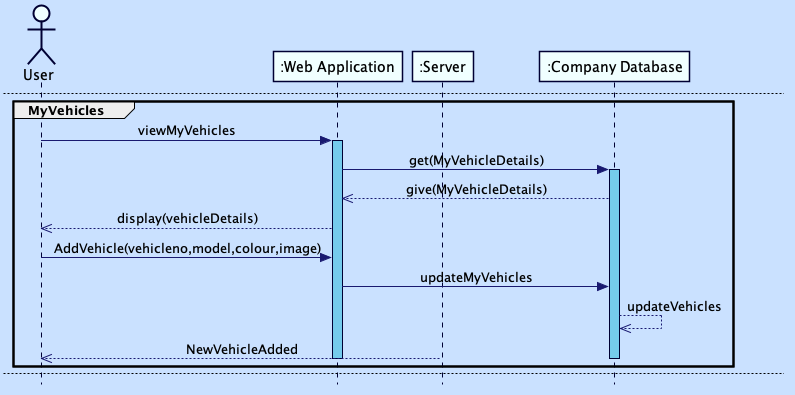

The diagram above was rendered by PlantUML. Its source (embedded in the PNG):
@startuml SequenceDiagram3

skinparam BackgroundColor #CAE1FF
skinparam NoteBackgroundColor white
skinparam NoteBorderColor #000033
skinparam ParticipantBackgroundColor #f0ffff
skinparam ParticipantBorderColor #000033
skinparam SequenceLifeLineBackgroundColor #75cbec
skinparam SequenceLifeLineBorderColor #000033
skinparam ArrowColor #191970
skinparam Linetype ortho
skinparam ActorBackgroundColor #f0ffff
skinparam ActorBorderColor #000033
participant ":Web Application" order 20
participant ":Server" order 30
participant ":Company Database" order 40

participant ":Web Application" order 20
participant ":Server" order 30
participant ":Company Database" order 40


skinparam style strictuml
skinparam SequenceMessageAlignment center

title  My Account 

actor User

group MyProfile
    User -> ":Web Application" : viewMyProfile
    activate ":Web Application"

    ":Web Application" -> ":Company Database" : get(profileDetails)
    activate ":Company Database"
    ":Company Database" -> ":Web Application" : give(profileDetails)


    ":Web Application" -->> User : display(name,picture,IDs,contact,email)

    User -> ":Web Application" : updateDrivingLicense

    ":Web Application" -> ":Company Database" : verify(DrivingLicense)

    ":Company Database" -->> ":Server" : Verification Successful
    activate ":Server"
    ":Company Database" -->> ":Company Database" : updateDrivingLicense
    

    ":Server" -->> User : Driving License Updated
     deactivate ":Server"
   
    deactivate ":Company Database"
    deactivate ":Web Application"

end
 
newpage

group MyVehicles

    User -> ":Web Application" : viewMyVehicles
    activate ":Web Application"

    ":Web Application" -> ":Company Database" : get(MyVehicleDetails)
    activate ":Company Database"
    ":Company Database" -->> ":Web Application" : give(MyVehicleDetails)

    ":Web Application" -->> User : display(vehicleDetails)

    User -> ":Web Application" : AddVehicle(vehicleno,model,colour,image)


    ":Web Application" -> ":Company Database" : updateMyVehicles

    ":Company Database" -->> ":Company Database" : updateVehicles
    
    ":Server" -->> User : NewVehicleAdded
    deactivate ":Company Database"
    deactivate ":Web Application"

end

newpage

group MyRides
    User -> ":Web Application" : viewMyRides
    activate ":Web Application"
    
    ":Web Application" -> ":Company Database" : get(MyRideDetails)
    activate ":Company Database"
    ":Company Database" -->> ":Web Application" : give(MyRideDetails)
    deactivate ":Company Database"
    ":Web Application" -->> User : display(MyRideDetails)

    User -> ":Web Application" : CheckRides(date)

    ":Web Application" -> User : displayRides(date)

    deactivate ":Web Application"

end








@enduml